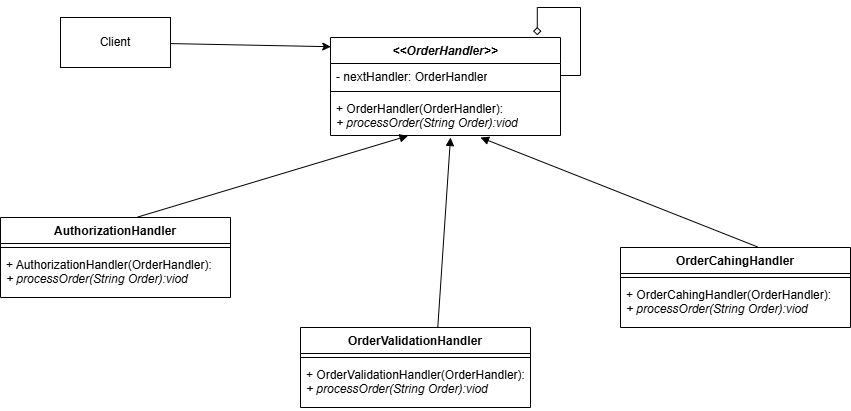

The diagram above was exported from draw.io. Its source (the exported page's mxGraphModel, read from the mxfile embedded in the PNG):
<mxGraphModel dx="1671" dy="342" grid="1" gridSize="10" guides="1" tooltips="1" connect="1" arrows="1" fold="1" page="1" pageScale="1" pageWidth="850" pageHeight="1100" math="0" shadow="0">
  <root>
    <mxCell id="0" />
    <mxCell id="1" parent="0" />
    <mxCell id="W__EZ5s1hbCjGH_t83TR-1" value="&lt;i&gt;&amp;lt;&amp;lt;OrderHandler&amp;gt;&amp;gt;&lt;/i&gt;" style="swimlane;fontStyle=1;align=center;verticalAlign=top;childLayout=stackLayout;horizontal=1;startSize=26;horizontalStack=0;resizeParent=1;resizeParentMax=0;resizeLast=0;collapsible=1;marginBottom=0;whiteSpace=wrap;html=1;" parent="1" vertex="1">
      <mxGeometry x="310" y="180" width="230" height="98" as="geometry" />
    </mxCell>
    <mxCell id="W__EZ5s1hbCjGH_t83TR-2" value="- nextHandler: OrderHandler" style="text;strokeColor=none;fillColor=none;align=left;verticalAlign=top;spacingLeft=4;spacingRight=4;overflow=hidden;rotatable=0;points=[[0,0.5],[1,0.5]];portConstraint=eastwest;whiteSpace=wrap;html=1;" parent="W__EZ5s1hbCjGH_t83TR-1" vertex="1">
      <mxGeometry y="26" width="230" height="24" as="geometry" />
    </mxCell>
    <mxCell id="W__EZ5s1hbCjGH_t83TR-3" value="" style="line;strokeWidth=1;fillColor=none;align=left;verticalAlign=middle;spacingTop=-1;spacingLeft=3;spacingRight=3;rotatable=0;labelPosition=right;points=[];portConstraint=eastwest;strokeColor=inherit;" parent="W__EZ5s1hbCjGH_t83TR-1" vertex="1">
      <mxGeometry y="50" width="230" height="8" as="geometry" />
    </mxCell>
    <mxCell id="W__EZ5s1hbCjGH_t83TR-4" value="+ OrderHandler(OrderHandler):&lt;br&gt;&lt;i&gt;+ processOrder(String Order):viod&lt;/i&gt;" style="text;strokeColor=none;fillColor=none;align=left;verticalAlign=top;spacingLeft=4;spacingRight=4;overflow=hidden;rotatable=0;points=[[0,0.5],[1,0.5]];portConstraint=eastwest;whiteSpace=wrap;html=1;" parent="W__EZ5s1hbCjGH_t83TR-1" vertex="1">
      <mxGeometry y="58" width="230" height="40" as="geometry" />
    </mxCell>
    <mxCell id="W__EZ5s1hbCjGH_t83TR-5" style="edgeStyle=orthogonalEdgeStyle;rounded=0;orthogonalLoop=1;jettySize=auto;html=1;exitX=1;exitY=0.5;exitDx=0;exitDy=0;entryX=0.899;entryY=-0.022;entryDx=0;entryDy=0;entryPerimeter=0;endArrow=diamond;endFill=0;" parent="W__EZ5s1hbCjGH_t83TR-1" source="W__EZ5s1hbCjGH_t83TR-2" target="W__EZ5s1hbCjGH_t83TR-1" edge="1">
      <mxGeometry relative="1" as="geometry">
        <Array as="points">
          <mxPoint x="250" y="38" />
          <mxPoint x="250" y="-30" />
          <mxPoint x="207" y="-30" />
        </Array>
      </mxGeometry>
    </mxCell>
    <mxCell id="W__EZ5s1hbCjGH_t83TR-10" style="rounded=0;orthogonalLoop=1;jettySize=auto;html=1;entryX=0.337;entryY=1.007;entryDx=0;entryDy=0;entryPerimeter=0;exitX=0.597;exitY=-0.006;exitDx=0;exitDy=0;exitPerimeter=0;endArrow=block;endFill=1;" parent="1" source="W__EZ5s1hbCjGH_t83TR-11" target="W__EZ5s1hbCjGH_t83TR-4" edge="1">
      <mxGeometry relative="1" as="geometry">
        <mxPoint x="310" y="380" as="sourcePoint" />
      </mxGeometry>
    </mxCell>
    <mxCell id="W__EZ5s1hbCjGH_t83TR-11" value="AuthorizationHandler" style="swimlane;fontStyle=1;align=center;verticalAlign=top;childLayout=stackLayout;horizontal=1;startSize=26;horizontalStack=0;resizeParent=1;resizeParentMax=0;resizeLast=0;collapsible=1;marginBottom=0;whiteSpace=wrap;html=1;" parent="1" vertex="1">
      <mxGeometry x="-20" y="360" width="230" height="80" as="geometry" />
    </mxCell>
    <mxCell id="W__EZ5s1hbCjGH_t83TR-13" value="" style="line;strokeWidth=1;fillColor=none;align=left;verticalAlign=middle;spacingTop=-1;spacingLeft=3;spacingRight=3;rotatable=0;labelPosition=right;points=[];portConstraint=eastwest;strokeColor=inherit;" parent="W__EZ5s1hbCjGH_t83TR-11" vertex="1">
      <mxGeometry y="26" width="230" height="8" as="geometry" />
    </mxCell>
    <mxCell id="W__EZ5s1hbCjGH_t83TR-14" value="+&amp;nbsp;&lt;span style=&quot;text-align: center;&quot;&gt;AuthorizationHandler&lt;/span&gt;(OrderHandler):&lt;br&gt;&lt;i&gt;+ processOrder(String Order):viod&lt;/i&gt;" style="text;strokeColor=none;fillColor=none;align=left;verticalAlign=top;spacingLeft=4;spacingRight=4;overflow=hidden;rotatable=0;points=[[0,0.5],[1,0.5]];portConstraint=eastwest;whiteSpace=wrap;html=1;" parent="W__EZ5s1hbCjGH_t83TR-11" vertex="1">
      <mxGeometry y="34" width="230" height="46" as="geometry" />
    </mxCell>
    <mxCell id="W__EZ5s1hbCjGH_t83TR-15" value="Client" style="html=1;whiteSpace=wrap;" parent="1" vertex="1">
      <mxGeometry x="40" y="160" width="110" height="50" as="geometry" />
    </mxCell>
    <mxCell id="W__EZ5s1hbCjGH_t83TR-16" style="rounded=0;orthogonalLoop=1;jettySize=auto;html=1;entryX=0.001;entryY=0.094;entryDx=0;entryDy=0;entryPerimeter=0;" parent="1" source="W__EZ5s1hbCjGH_t83TR-15" target="W__EZ5s1hbCjGH_t83TR-1" edge="1">
      <mxGeometry relative="1" as="geometry" />
    </mxCell>
    <mxCell id="W__EZ5s1hbCjGH_t83TR-17" style="rounded=0;orthogonalLoop=1;jettySize=auto;html=1;exitX=0.597;exitY=-0.006;exitDx=0;exitDy=0;exitPerimeter=0;endArrow=block;endFill=1;" parent="1" source="W__EZ5s1hbCjGH_t83TR-18" edge="1">
      <mxGeometry relative="1" as="geometry">
        <mxPoint x="570" y="390" as="sourcePoint" />
        <mxPoint x="430" y="280" as="targetPoint" />
      </mxGeometry>
    </mxCell>
    <mxCell id="W__EZ5s1hbCjGH_t83TR-18" value="OrderValidationHandler" style="swimlane;fontStyle=1;align=center;verticalAlign=top;childLayout=stackLayout;horizontal=1;startSize=26;horizontalStack=0;resizeParent=1;resizeParentMax=0;resizeLast=0;collapsible=1;marginBottom=0;whiteSpace=wrap;html=1;" parent="1" vertex="1">
      <mxGeometry x="280" y="470" width="230" height="80" as="geometry" />
    </mxCell>
    <mxCell id="W__EZ5s1hbCjGH_t83TR-19" value="" style="line;strokeWidth=1;fillColor=none;align=left;verticalAlign=middle;spacingTop=-1;spacingLeft=3;spacingRight=3;rotatable=0;labelPosition=right;points=[];portConstraint=eastwest;strokeColor=inherit;" parent="W__EZ5s1hbCjGH_t83TR-18" vertex="1">
      <mxGeometry y="26" width="230" height="8" as="geometry" />
    </mxCell>
    <mxCell id="W__EZ5s1hbCjGH_t83TR-20" value="+&amp;nbsp;&lt;span style=&quot;text-align: center;&quot;&gt;OrderValidationHandler&lt;/span&gt;(OrderHandler):&lt;br&gt;&lt;i&gt;+ processOrder(String Order):viod&lt;/i&gt;" style="text;strokeColor=none;fillColor=none;align=left;verticalAlign=top;spacingLeft=4;spacingRight=4;overflow=hidden;rotatable=0;points=[[0,0.5],[1,0.5]];portConstraint=eastwest;whiteSpace=wrap;html=1;" parent="W__EZ5s1hbCjGH_t83TR-18" vertex="1">
      <mxGeometry y="34" width="230" height="46" as="geometry" />
    </mxCell>
    <mxCell id="W__EZ5s1hbCjGH_t83TR-21" style="rounded=0;orthogonalLoop=1;jettySize=auto;html=1;exitX=0.597;exitY=-0.006;exitDx=0;exitDy=0;exitPerimeter=0;endArrow=block;endFill=1;" parent="1" source="W__EZ5s1hbCjGH_t83TR-22" edge="1">
      <mxGeometry relative="1" as="geometry">
        <mxPoint x="880" y="350" as="sourcePoint" />
        <mxPoint x="460" y="280" as="targetPoint" />
      </mxGeometry>
    </mxCell>
    <mxCell id="W__EZ5s1hbCjGH_t83TR-22" value="OrderCahingHandler" style="swimlane;fontStyle=1;align=center;verticalAlign=top;childLayout=stackLayout;horizontal=1;startSize=26;horizontalStack=0;resizeParent=1;resizeParentMax=0;resizeLast=0;collapsible=1;marginBottom=0;whiteSpace=wrap;html=1;" parent="1" vertex="1">
      <mxGeometry x="600" y="390" width="230" height="80" as="geometry" />
    </mxCell>
    <mxCell id="W__EZ5s1hbCjGH_t83TR-23" value="" style="line;strokeWidth=1;fillColor=none;align=left;verticalAlign=middle;spacingTop=-1;spacingLeft=3;spacingRight=3;rotatable=0;labelPosition=right;points=[];portConstraint=eastwest;strokeColor=inherit;" parent="W__EZ5s1hbCjGH_t83TR-22" vertex="1">
      <mxGeometry y="26" width="230" height="8" as="geometry" />
    </mxCell>
    <mxCell id="W__EZ5s1hbCjGH_t83TR-24" value="+&amp;nbsp;&lt;span style=&quot;text-align: center;&quot;&gt;OrderCahingHandler&lt;/span&gt;(OrderHandler):&lt;br&gt;&lt;i&gt;+ processOrder(String Order):viod&lt;/i&gt;" style="text;strokeColor=none;fillColor=none;align=left;verticalAlign=top;spacingLeft=4;spacingRight=4;overflow=hidden;rotatable=0;points=[[0,0.5],[1,0.5]];portConstraint=eastwest;whiteSpace=wrap;html=1;" parent="W__EZ5s1hbCjGH_t83TR-22" vertex="1">
      <mxGeometry y="34" width="230" height="46" as="geometry" />
    </mxCell>
  </root>
</mxGraphModel>